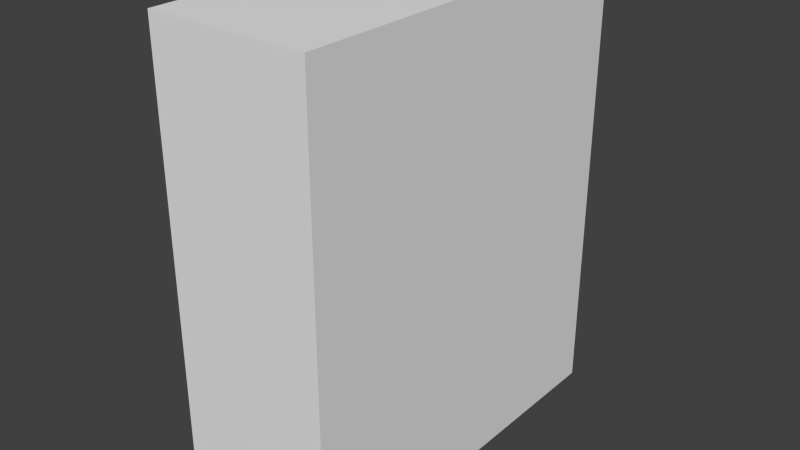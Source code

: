 # Source: Treasury_Database.blend  (saved by Blender 2.69.0; exported with 4.5.12 LTS)
import bpy
from mathutils import Matrix  # noqa: F401  (used for matrix-valued properties, if any)

bpy.ops.wm.read_factory_settings(use_empty=True)
scene = bpy.context.scene
scene.name = 'Scene'

# ---- collections
col_collection_1 = bpy.data.collections.new('Collection 1'); scene.collection.children.link(col_collection_1)

# ---- world
world_world = bpy.data.worlds.new('World'); scene.world = world_world
world_world.color = (0.05088, 0.05088, 0.05088)
world_world.use_sun_shadow = False
world_world.sun_shadow_jitter_overblur = 0.0
world_world.cycles.sampling_method = 'MANUAL'
world_world.cycles.sample_map_resolution = 256

# ---- meshes
me_cube_010 = bpy.data.meshes.new('Cube.010')
me_cube_010.from_pydata([(1.027, -2.415, 0.2879), (-0.9726, -2.415, 0.2879), (-0.9726, 2.404, 0.2879), (1.027, 2.404, 0.2879), (1.027, -2.415, 5.985), (-0.9726, -2.415, 5.985), (-0.9726, 2.404, 5.985), (1.027, 2.404, 5.985)], [], [(4, 5, 1, 0), (5, 6, 2, 1), (6, 7, 3, 2), (7, 4, 0, 3), (0, 1, 2, 3), (7, 6, 5, 4)])
me_cube_010.use_remesh_preserve_volume = False
me_cube_010.use_remesh_preserve_attributes = False
me_cube_010.use_mirror_vertex_groups = False
me_cube_010.update()

# ---- objects
ob_cube_000 = bpy.data.objects.new('Cube.000', me_cube_010)

# ---- transforms, parenting, visibility, modifiers, constraints
ob_cube_000.location = (0.0, 0.0, 0.0)
ob_cube_000.lineart.crease_threshold = 0.0

# ---- collection membership
col_collection_1.objects.link(ob_cube_000)

# ---- scene / render settings (as saved in the file)
scene.frame_start = 1; scene.frame_end = 250; scene.frame_set(1)
scene.render.engine = 'BLENDER_EEVEE_NEXT'
scene.render.image_settings.compression = 90
scene.render.resolution_percentage = 50
scene.render.dither_intensity = 0.0
scene.cycles.use_denoising = False
scene.cycles.samples = 10
scene.cycles.sampling_pattern = 'TABULATED_SOBOL'
scene.cycles.light_sampling_threshold = 0.0
scene.cycles.use_adaptive_sampling = False
scene.cycles.use_light_tree = False
scene.cycles.blur_glossy = 0.0
scene.cycles.volume_bounces = 1
scene.cycles.pixel_filter_type = 'GAUSSIAN'
scene.cycles.sample_clamp_indirect = 0.0
scene.view_settings.view_transform = 'Standard'
bpy.context.view_layer.update()

# ---- added for rendering (the .blend has no active camera and no usable light): camera, sun
cam_auto = bpy.data.cameras.new('AutoCamera')
cam_auto.lens = 50.0
cam_auto.sensor_width = 36.0
cam_auto.clip_end = 1000.0
ob_auto_camera = bpy.data.objects.new('AutoCamera', cam_auto)
scene.collection.objects.link(ob_auto_camera)
ob_auto_camera.location = (7.1747, -8.58185, 8.85405)
ob_auto_camera.rotation_euler = (1.09748, -7.21219e-08, 0.694738)
scene.camera = ob_auto_camera
light_auto_sun = bpy.data.lights.new('AutoSun', 'SUN')
light_auto_sun.energy = 3.0
light_auto_sun.angle = 0.0523599
ob_auto_sun = bpy.data.objects.new('AutoSun', light_auto_sun)
scene.collection.objects.link(ob_auto_sun)
ob_auto_sun.rotation_euler = (0.872665, 0.174533, 0.523599)
bpy.context.view_layer.update()
